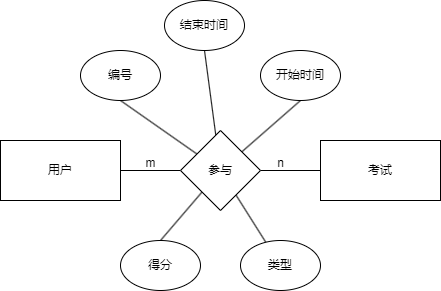

The diagram above was exported from draw.io. Its source (the exported page's mxGraphModel, read from the mxfile embedded in the PNG):
<mxGraphModel dx="683" dy="341" grid="1" gridSize="10" guides="1" tooltips="1" connect="1" arrows="1" fold="1" page="1" pageScale="1" pageWidth="827" pageHeight="1169" math="0" shadow="0">
  <root>
    <mxCell id="0" />
    <mxCell id="1" parent="0" />
    <mxCell id="0-sqjAKp3n2WbouN9UEl-10" style="rounded=0;orthogonalLoop=1;jettySize=auto;html=1;entryX=0;entryY=0.5;entryDx=0;entryDy=0;endArrow=none;endFill=0;" edge="1" parent="1" source="0-sqjAKp3n2WbouN9UEl-1" target="0-sqjAKp3n2WbouN9UEl-2">
      <mxGeometry relative="1" as="geometry" />
    </mxCell>
    <mxCell id="0-sqjAKp3n2WbouN9UEl-1" value="用户" style="rounded=0;whiteSpace=wrap;html=1;" vertex="1" parent="1">
      <mxGeometry x="170" y="210" width="120" height="60" as="geometry" />
    </mxCell>
    <mxCell id="0-sqjAKp3n2WbouN9UEl-11" style="rounded=0;orthogonalLoop=1;jettySize=auto;html=1;endArrow=none;endFill=0;" edge="1" parent="1" source="0-sqjAKp3n2WbouN9UEl-2" target="0-sqjAKp3n2WbouN9UEl-3">
      <mxGeometry relative="1" as="geometry" />
    </mxCell>
    <mxCell id="0-sqjAKp3n2WbouN9UEl-12" style="rounded=0;orthogonalLoop=1;jettySize=auto;html=1;entryX=0.5;entryY=1;entryDx=0;entryDy=0;endArrow=none;endFill=0;" edge="1" parent="1" source="0-sqjAKp3n2WbouN9UEl-2" target="0-sqjAKp3n2WbouN9UEl-4">
      <mxGeometry relative="1" as="geometry" />
    </mxCell>
    <mxCell id="0-sqjAKp3n2WbouN9UEl-13" style="rounded=0;orthogonalLoop=1;jettySize=auto;html=1;entryX=0.5;entryY=1;entryDx=0;entryDy=0;endArrow=none;endFill=0;" edge="1" parent="1" source="0-sqjAKp3n2WbouN9UEl-2" target="0-sqjAKp3n2WbouN9UEl-7">
      <mxGeometry relative="1" as="geometry" />
    </mxCell>
    <mxCell id="0-sqjAKp3n2WbouN9UEl-14" style="rounded=0;orthogonalLoop=1;jettySize=auto;html=1;entryX=0.5;entryY=1;entryDx=0;entryDy=0;endArrow=none;endFill=0;" edge="1" parent="1" source="0-sqjAKp3n2WbouN9UEl-2" target="0-sqjAKp3n2WbouN9UEl-6">
      <mxGeometry relative="1" as="geometry" />
    </mxCell>
    <mxCell id="0-sqjAKp3n2WbouN9UEl-15" style="rounded=0;orthogonalLoop=1;jettySize=auto;html=1;entryX=0.5;entryY=0;entryDx=0;entryDy=0;endArrow=none;endFill=0;" edge="1" parent="1" source="0-sqjAKp3n2WbouN9UEl-2" target="0-sqjAKp3n2WbouN9UEl-9">
      <mxGeometry relative="1" as="geometry" />
    </mxCell>
    <mxCell id="0-sqjAKp3n2WbouN9UEl-16" style="rounded=0;orthogonalLoop=1;jettySize=auto;html=1;endArrow=none;endFill=0;" edge="1" parent="1" source="0-sqjAKp3n2WbouN9UEl-2" target="0-sqjAKp3n2WbouN9UEl-8">
      <mxGeometry relative="1" as="geometry" />
    </mxCell>
    <mxCell id="0-sqjAKp3n2WbouN9UEl-2" value="参与" style="rhombus;whiteSpace=wrap;html=1;" vertex="1" parent="1">
      <mxGeometry x="350" y="200" width="80" height="80" as="geometry" />
    </mxCell>
    <mxCell id="0-sqjAKp3n2WbouN9UEl-3" value="考试" style="rounded=0;whiteSpace=wrap;html=1;" vertex="1" parent="1">
      <mxGeometry x="490" y="210" width="120" height="60" as="geometry" />
    </mxCell>
    <mxCell id="0-sqjAKp3n2WbouN9UEl-4" value="编号" style="ellipse;whiteSpace=wrap;html=1;" vertex="1" parent="1">
      <mxGeometry x="250" y="120" width="80" height="50" as="geometry" />
    </mxCell>
    <mxCell id="0-sqjAKp3n2WbouN9UEl-6" value="开始时间" style="ellipse;whiteSpace=wrap;html=1;" vertex="1" parent="1">
      <mxGeometry x="430" y="120" width="80" height="50" as="geometry" />
    </mxCell>
    <mxCell id="0-sqjAKp3n2WbouN9UEl-7" value="结束时间" style="ellipse;whiteSpace=wrap;html=1;" vertex="1" parent="1">
      <mxGeometry x="334" y="70" width="80" height="50" as="geometry" />
    </mxCell>
    <mxCell id="0-sqjAKp3n2WbouN9UEl-8" value="类型" style="ellipse;whiteSpace=wrap;html=1;" vertex="1" parent="1">
      <mxGeometry x="410" y="310" width="80" height="50" as="geometry" />
    </mxCell>
    <mxCell id="0-sqjAKp3n2WbouN9UEl-9" value="得分" style="ellipse;whiteSpace=wrap;html=1;" vertex="1" parent="1">
      <mxGeometry x="290" y="310" width="80" height="50" as="geometry" />
    </mxCell>
    <mxCell id="0-sqjAKp3n2WbouN9UEl-17" value="m" style="text;html=1;align=center;verticalAlign=middle;resizable=0;points=[];autosize=1;strokeColor=none;fillColor=none;" vertex="1" parent="1">
      <mxGeometry x="305" y="218" width="30" height="30" as="geometry" />
    </mxCell>
    <mxCell id="0-sqjAKp3n2WbouN9UEl-18" value="n" style="text;html=1;align=center;verticalAlign=middle;resizable=0;points=[];autosize=1;strokeColor=none;fillColor=none;" vertex="1" parent="1">
      <mxGeometry x="435" y="218" width="30" height="30" as="geometry" />
    </mxCell>
  </root>
</mxGraphModel>